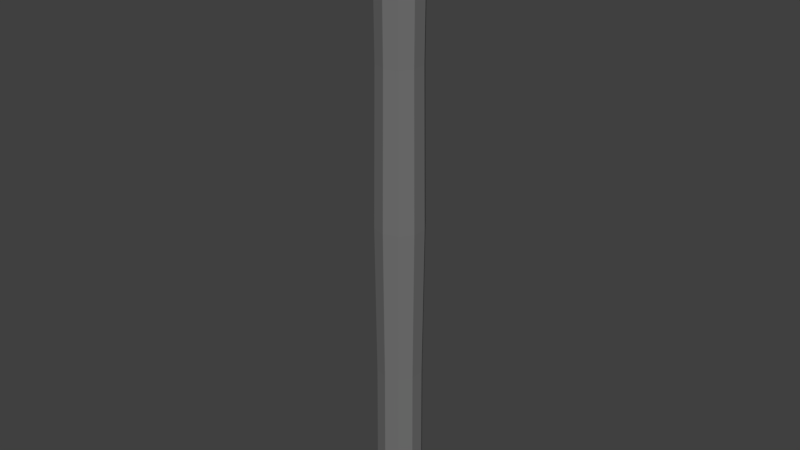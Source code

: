 # Source: iron.blend  (saved by Blender 2.77.0; exported with 4.5.12 LTS)
import bpy
from mathutils import Matrix  # noqa: F401  (used for matrix-valued properties, if any)

bpy.ops.wm.read_factory_settings(use_empty=True)
scene = bpy.context.scene
scene.name = 'Scene'

# ---- collections
col_collection_1 = bpy.data.collections.new('Collection 1'); scene.collection.children.link(col_collection_1)

# ---- materials (node trees are filled in below, after node groups)
mat_ironpipe_grey = bpy.data.materials.new('IronPipe_Grey')
mat_ironpipe_grey.alpha_threshold = 0.0
mat_ironpipe_grey.diffuse_color = (0.1683, 0.1683, 0.1683, 1.0)
mat_ironpipe_grey.roughness = 0.5

# ---- material node trees
mat_ironpipe_grey.use_nodes = True; mat_ironpipe_grey.node_tree.nodes.clear()
_N = mat_ironpipe_grey.node_tree.nodes; _L = mat_ironpipe_grey.node_tree.links
n0 = _N.new('ShaderNodeOutputMaterial'); n0.name = 'Material Output'; n0.location = (300, 300)
n1 = _N.new('ShaderNodeBsdfDiffuse'); n1.name = 'Diffuse BSDF'; n1.location = (10, 300)
n1.inputs[0].default_value = (0.1683, 0.1683, 0.1683, 1.0)
_L.new(n1.outputs[0], n0.inputs[0])
n0.is_active_output = True

# ---- world
world_world = bpy.data.worlds.new('World'); scene.world = world_world
world_world.color = (0.05088, 0.05088, 0.05088)
world_world.use_sun_shadow = False
world_world.sun_shadow_jitter_overblur = 0.0
world_world.cycles.sampling_method = 'MANUAL'

# ---- meshes
me_cylinder = bpy.data.meshes.new('Cylinder')
me_cylinder.from_pydata([(2.688e-08, 0.09805, 0.001781), (2.688e-08, 0.09805, 2.609), (0.05763, 0.07932, 0.001781), (0.05763, 0.07932, 2.609), (0.09325, 0.0303, 0.001781), (0.09325, 0.0303, 2.609), (0.09325, -0.0303, 0.001781), (0.09325, -0.0303, 2.609), (0.05763, -0.07932, 0.001781), (0.05763, -0.07932, 2.609), (1.831e-08, -0.09805, 0.001781), (1.831e-08, -0.09805, 2.609), (-0.05763, -0.07932, 0.001781), (-0.05763, -0.07932, 2.609), (-0.09325, -0.0303, 0.001781), (-0.09325, -0.0303, 2.609), (-0.09325, 0.0303, 0.001781), (-0.09325, 0.0303, 2.609), (-0.05763, 0.07932, 0.001781), (-0.05763, 0.07932, 2.609), (2.719e-08, 0.08759, 2.609), (0.05148, 0.07086, 2.609), (0.0833, 0.02707, 2.609), (0.0833, -0.02707, 2.609), (0.05148, -0.07086, 2.609), (1.953e-08, -0.08759, 2.609), (-0.05148, -0.07086, 2.609), (-0.0833, -0.02707, 2.609), (-0.0833, 0.02707, 2.609), (-0.05148, 0.07086, 2.609), (2.719e-08, 0.08779, 0.001781), (0.0516, 0.07102, 0.001781), (0.08349, 0.02713, 0.001781), (0.08349, -0.02713, 0.001781), (0.0516, -0.07102, 0.001781), (1.951e-08, -0.08779, 0.001781), (-0.0516, -0.07102, 0.001781), (-0.08349, -0.02713, 0.001781), (-0.08349, 0.02713, 0.001781), (-0.0516, 0.07102, 0.001781), (2.719e-08, 0.08759, 0.00192), (0.05148, 0.07086, 0.00192), (0.0833, 0.02707, 0.00192), (0.0833, -0.02707, 0.00192), (0.05148, -0.07086, 0.00192), (1.953e-08, -0.08759, 0.00192), (-0.05148, -0.07086, 0.00192), (-0.0833, -0.02707, 0.00192), (-0.0833, 0.02707, 0.00192), (-0.05148, 0.07086, 0.00192), (2.698e-08, 0.09483, 0.6537), (2.678e-08, 0.1014, 1.306), (2.702e-08, 0.09335, 1.958), (0.05487, 0.07552, 1.958), (0.05959, 0.08202, 1.306), (0.05574, 0.07672, 0.6537), (0.08878, 0.02885, 1.958), (0.09642, 0.03133, 1.306), (0.09019, 0.0293, 0.6537), (0.08878, -0.02885, 1.958), (0.09642, -0.03133, 1.306), (0.09019, -0.0293, 0.6537), (0.05487, -0.07552, 1.958), (0.05959, -0.08202, 1.306), (0.05574, -0.07672, 0.6537), (1.886e-08, -0.09335, 1.958), (1.792e-08, -0.1014, 1.306), (1.869e-08, -0.09483, 0.6537), (-0.05487, -0.07552, 1.958), (-0.05959, -0.08202, 1.306), (-0.05574, -0.07672, 0.6537), (-0.08878, -0.02885, 1.958), (-0.09642, -0.03133, 1.306), (-0.09019, -0.0293, 0.6537), (-0.08878, 0.02885, 1.958), (-0.09642, 0.03133, 1.306), (-0.09019, 0.0293, 0.6537), (-0.05487, 0.07552, 1.958), (-0.05959, 0.08202, 1.306), (-0.05574, 0.07672, 0.6537)], [], [(52, 1, 3, 53), (53, 3, 5, 56), (56, 5, 7, 59), (59, 7, 9, 62), (62, 9, 11, 65), (65, 11, 13, 68), (68, 13, 15, 71), (71, 15, 17, 74), (5, 3, 21, 22), (74, 17, 19, 77), (77, 19, 1, 52), (8, 10, 35, 34), (1, 19, 29, 20), (19, 17, 28, 29), (17, 15, 27, 28), (15, 13, 26, 27), (13, 11, 25, 26), (11, 9, 24, 25), (9, 7, 23, 24), (3, 1, 20, 21), (7, 5, 22, 23), (6, 8, 34, 33), (0, 2, 31, 30), (4, 6, 33, 32), (2, 4, 32, 31), (18, 0, 30, 39), (16, 18, 39, 38), (14, 16, 38, 37), (12, 14, 37, 36), (10, 12, 36, 35), (21, 20, 40, 41), (28, 27, 47, 48), (25, 24, 44, 45), (22, 21, 41, 42), (29, 28, 48, 49), (26, 25, 45, 46), (23, 22, 42, 43), (20, 29, 49, 40), (27, 26, 46, 47), (24, 23, 43, 44), (18, 79, 50, 0), (79, 78, 51, 50), (78, 77, 52, 51), (16, 76, 79, 18), (76, 75, 78, 79), (75, 74, 77, 78), (14, 73, 76, 16), (73, 72, 75, 76), (72, 71, 74, 75), (12, 70, 73, 14), (70, 69, 72, 73), (69, 68, 71, 72), (10, 67, 70, 12), (67, 66, 69, 70), (66, 65, 68, 69), (8, 64, 67, 10), (64, 63, 66, 67), (63, 62, 65, 66), (6, 61, 64, 8), (61, 60, 63, 64), (60, 59, 62, 63), (4, 58, 61, 6), (58, 57, 60, 61), (57, 56, 59, 60), (2, 55, 58, 4), (55, 54, 57, 58), (54, 53, 56, 57), (0, 50, 55, 2), (50, 51, 54, 55), (51, 52, 53, 54)])
me_cylinder.materials.append(mat_ironpipe_grey)
me_cylinder.use_remesh_preserve_volume = False
me_cylinder.use_remesh_preserve_attributes = False
me_cylinder.use_mirror_vertex_groups = False
me_cylinder.update()

# ---- objects
ob_cylinder = bpy.data.objects.new('Cylinder', me_cylinder)

# ---- transforms, parenting, visibility, modifiers, constraints
ob_cylinder.location = (0.0, 0.0, 0.0)
ob_cylinder.lineart.crease_threshold = 0.0

# ---- collection membership
col_collection_1.objects.link(ob_cylinder)

# ---- scene / render settings (as saved in the file)
scene.frame_start = 1; scene.frame_end = 250; scene.frame_set(1)
scene.render.engine = 'CYCLES'
scene.render.resolution_percentage = 50
scene.render.dither_intensity = 0.0
scene.cycles.use_denoising = False
scene.cycles.samples = 128
scene.cycles.sampling_pattern = 'TABULATED_SOBOL'
scene.cycles.light_sampling_threshold = 0.0
scene.cycles.use_adaptive_sampling = False
scene.cycles.use_light_tree = False
scene.cycles.blur_glossy = 0.0
scene.cycles.sample_clamp_indirect = 0.0
scene.view_settings.view_transform = 'Standard'
bpy.context.view_layer.update()

# ---- added for rendering (the .blend has no active camera and no usable light): camera, sun
cam_auto = bpy.data.cameras.new('AutoCamera')
cam_auto.lens = 50.0
cam_auto.sensor_width = 36.0
cam_auto.clip_end = 1000.0
ob_auto_camera = bpy.data.objects.new('AutoCamera', cam_auto)
scene.collection.objects.link(ob_auto_camera)
ob_auto_camera.location = (2.42657, -2.91189, 3.2469)
ob_auto_camera.rotation_euler = (1.09748, -7.21219e-08, 0.694738)
scene.camera = ob_auto_camera
light_auto_sun = bpy.data.lights.new('AutoSun', 'SUN')
light_auto_sun.energy = 3.0
light_auto_sun.angle = 0.0523599
ob_auto_sun = bpy.data.objects.new('AutoSun', light_auto_sun)
scene.collection.objects.link(ob_auto_sun)
ob_auto_sun.rotation_euler = (0.872665, 0.174533, 0.523599)
bpy.context.view_layer.update()
